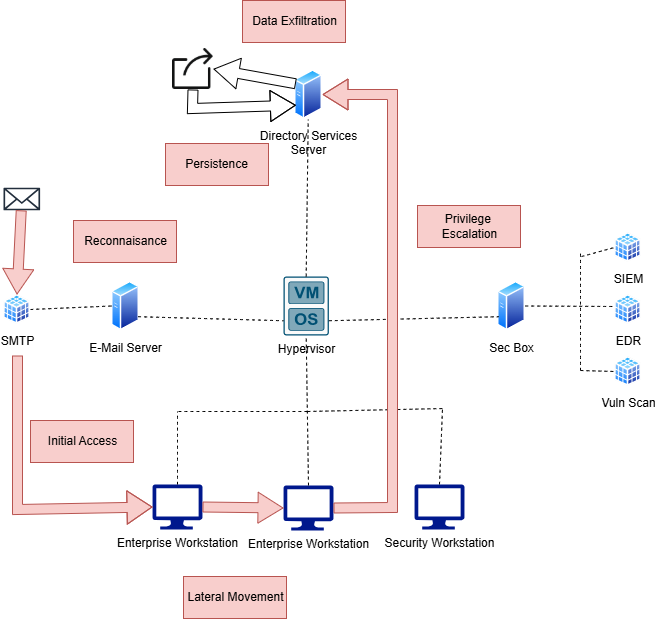

The diagram above was exported from draw.io. Its source (the exported page's mxGraphModel, read from the mxfile embedded in the PNG):
<mxGraphModel dx="1497" dy="1211" grid="0" gridSize="10" guides="1" tooltips="1" connect="1" arrows="1" fold="1" page="0" pageScale="1" pageWidth="827" pageHeight="1169" math="0" shadow="0">
  <root>
    <mxCell id="0" />
    <mxCell id="1" parent="0" />
    <mxCell id="uNIeu5TAgAA72RCAEElH-1" value="Directory Services&lt;div&gt;Server&lt;/div&gt;" style="image;aspect=fixed;perimeter=ellipsePerimeter;html=1;align=center;shadow=0;dashed=0;spacingTop=3;image=img/lib/active_directory/generic_server.svg;" vertex="1" parent="1">
      <mxGeometry x="168" y="-121" width="28.000000000000004" height="50" as="geometry" />
    </mxCell>
    <mxCell id="uNIeu5TAgAA72RCAEElH-2" value="Hypervisor&lt;div&gt;&lt;br&gt;&lt;/div&gt;" style="sketch=0;points=[[0.015,0.015,0],[0.985,0.015,0],[0.985,0.985,0],[0.015,0.985,0],[0.25,0,0],[0.5,0,0],[0.75,0,0],[1,0.25,0],[1,0.5,0],[1,0.75,0],[0.75,1,0],[0.5,1,0],[0.25,1,0],[0,0.75,0],[0,0.5,0],[0,0.25,0]];verticalLabelPosition=bottom;html=1;verticalAlign=top;aspect=fixed;align=center;pointerEvents=1;shape=mxgraph.cisco19.rect;prIcon=hypervisor;fillColor=#FAFAFA;strokeColor=#005073;" vertex="1" parent="1">
      <mxGeometry x="157" y="86" width="45.38" height="59" as="geometry" />
    </mxCell>
    <mxCell id="uNIeu5TAgAA72RCAEElH-3" value="&lt;div&gt;Sec Box&lt;/div&gt;" style="image;aspect=fixed;perimeter=ellipsePerimeter;html=1;align=center;shadow=0;dashed=0;spacingTop=3;image=img/lib/active_directory/generic_server.svg;" vertex="1" parent="1">
      <mxGeometry x="371" y="90.5" width="28.000000000000004" height="50" as="geometry" />
    </mxCell>
    <mxCell id="uNIeu5TAgAA72RCAEElH-4" value="E-Mail Server&lt;div&gt;&lt;br&gt;&lt;/div&gt;" style="image;aspect=fixed;perimeter=ellipsePerimeter;html=1;align=center;shadow=0;dashed=0;spacingTop=3;image=img/lib/active_directory/generic_server.svg;" vertex="1" parent="1">
      <mxGeometry x="-15" y="90.5" width="28.000000000000004" height="50" as="geometry" />
    </mxCell>
    <mxCell id="uNIeu5TAgAA72RCAEElH-5" value="" style="endArrow=none;dashed=1;html=1;rounded=0;fontSize=12;startSize=8;endSize=8;curved=1;exitX=0.5;exitY=0;exitDx=0;exitDy=0;exitPerimeter=0;" edge="1" parent="1" source="uNIeu5TAgAA72RCAEElH-2" target="uNIeu5TAgAA72RCAEElH-1">
      <mxGeometry width="50" height="50" relative="1" as="geometry">
        <mxPoint x="178" y="77" as="sourcePoint" />
        <mxPoint x="181" y="-13" as="targetPoint" />
      </mxGeometry>
    </mxCell>
    <mxCell id="uNIeu5TAgAA72RCAEElH-6" value="" style="endArrow=none;dashed=1;html=1;rounded=0;fontSize=12;startSize=8;endSize=8;curved=1;exitX=1;exitY=0.75;exitDx=0;exitDy=0;exitPerimeter=0;entryX=0;entryY=0.75;entryDx=0;entryDy=0;" edge="1" parent="1" source="uNIeu5TAgAA72RCAEElH-2" target="uNIeu5TAgAA72RCAEElH-3">
      <mxGeometry width="50" height="50" relative="1" as="geometry">
        <mxPoint x="224" y="129" as="sourcePoint" />
        <mxPoint x="349" y="129" as="targetPoint" />
      </mxGeometry>
    </mxCell>
    <mxCell id="uNIeu5TAgAA72RCAEElH-8" value="" style="endArrow=none;dashed=1;html=1;rounded=0;fontSize=12;startSize=8;endSize=8;curved=1;entryX=0;entryY=0.75;entryDx=0;entryDy=0;entryPerimeter=0;exitX=1;exitY=0.75;exitDx=0;exitDy=0;" edge="1" parent="1" source="uNIeu5TAgAA72RCAEElH-4" target="uNIeu5TAgAA72RCAEElH-2">
      <mxGeometry width="50" height="50" relative="1" as="geometry">
        <mxPoint x="42" y="149" as="sourcePoint" />
        <mxPoint x="243" y="199" as="targetPoint" />
      </mxGeometry>
    </mxCell>
    <mxCell id="uNIeu5TAgAA72RCAEElH-9" value="Enterprise Workstation" style="sketch=0;aspect=fixed;pointerEvents=1;shadow=0;dashed=0;html=1;strokeColor=none;labelPosition=center;verticalLabelPosition=bottom;verticalAlign=top;align=center;fillColor=#00188D;shape=mxgraph.azure.computer" vertex="1" parent="1">
      <mxGeometry x="157" y="295" width="50" height="45" as="geometry" />
    </mxCell>
    <mxCell id="uNIeu5TAgAA72RCAEElH-10" value="Enterprise Workstation" style="sketch=0;aspect=fixed;pointerEvents=1;shadow=0;dashed=0;html=1;strokeColor=none;labelPosition=center;verticalLabelPosition=bottom;verticalAlign=top;align=center;fillColor=#00188D;shape=mxgraph.azure.computer" vertex="1" parent="1">
      <mxGeometry x="26" y="294" width="50" height="45" as="geometry" />
    </mxCell>
    <mxCell id="uNIeu5TAgAA72RCAEElH-11" value="Security Workstation&lt;div&gt;&lt;br&gt;&lt;/div&gt;" style="sketch=0;aspect=fixed;pointerEvents=1;shadow=0;dashed=0;html=1;strokeColor=none;labelPosition=center;verticalLabelPosition=bottom;verticalAlign=top;align=center;fillColor=#00188D;shape=mxgraph.azure.computer" vertex="1" parent="1">
      <mxGeometry x="288" y="294" width="50" height="45" as="geometry" />
    </mxCell>
    <mxCell id="uNIeu5TAgAA72RCAEElH-12" value="" style="endArrow=none;dashed=1;html=1;rounded=0;fontSize=12;startSize=8;endSize=8;curved=1;entryX=0.5;entryY=1;entryDx=0;entryDy=0;entryPerimeter=0;exitX=0.5;exitY=0;exitDx=0;exitDy=0;exitPerimeter=0;" edge="1" parent="1" source="uNIeu5TAgAA72RCAEElH-9" target="uNIeu5TAgAA72RCAEElH-2">
      <mxGeometry width="50" height="50" relative="1" as="geometry">
        <mxPoint x="180" y="196" as="sourcePoint" />
        <mxPoint x="204.69" y="195" as="targetPoint" />
      </mxGeometry>
    </mxCell>
    <mxCell id="uNIeu5TAgAA72RCAEElH-14" value="" style="endArrow=none;dashed=1;html=1;rounded=0;fontSize=12;startSize=8;endSize=8;curved=1;" edge="1" parent="1">
      <mxGeometry width="50" height="50" relative="1" as="geometry">
        <mxPoint x="181" y="221" as="sourcePoint" />
        <mxPoint x="318" y="218" as="targetPoint" />
      </mxGeometry>
    </mxCell>
    <mxCell id="uNIeu5TAgAA72RCAEElH-15" value="" style="endArrow=none;dashed=1;html=1;rounded=0;fontSize=12;startSize=8;endSize=8;curved=1;" edge="1" parent="1">
      <mxGeometry width="50" height="50" relative="1" as="geometry">
        <mxPoint x="52" y="221" as="sourcePoint" />
        <mxPoint x="181" y="221" as="targetPoint" />
      </mxGeometry>
    </mxCell>
    <mxCell id="uNIeu5TAgAA72RCAEElH-16" value="" style="endArrow=none;dashed=1;html=1;rounded=0;fontSize=12;startSize=8;endSize=8;curved=1;exitX=0.5;exitY=0;exitDx=0;exitDy=0;exitPerimeter=0;" edge="1" parent="1" source="uNIeu5TAgAA72RCAEElH-10">
      <mxGeometry width="50" height="50" relative="1" as="geometry">
        <mxPoint x="1" y="271" as="sourcePoint" />
        <mxPoint x="51" y="221" as="targetPoint" />
      </mxGeometry>
    </mxCell>
    <mxCell id="uNIeu5TAgAA72RCAEElH-17" value="" style="endArrow=none;dashed=1;html=1;rounded=0;fontSize=12;startSize=8;endSize=8;curved=1;exitX=0.5;exitY=0;exitDx=0;exitDy=0;exitPerimeter=0;" edge="1" parent="1" source="uNIeu5TAgAA72RCAEElH-11">
      <mxGeometry width="50" height="50" relative="1" as="geometry">
        <mxPoint x="266" y="268" as="sourcePoint" />
        <mxPoint x="316" y="218" as="targetPoint" />
      </mxGeometry>
    </mxCell>
    <mxCell id="uNIeu5TAgAA72RCAEElH-19" value="SIEM" style="image;aspect=fixed;perimeter=ellipsePerimeter;html=1;align=center;shadow=0;dashed=0;spacingTop=3;image=img/lib/active_directory/database_cube.svg;" vertex="1" parent="1">
      <mxGeometry x="488" y="42" width="27" height="30" as="geometry" />
    </mxCell>
    <mxCell id="uNIeu5TAgAA72RCAEElH-20" value="EDR" style="image;aspect=fixed;perimeter=ellipsePerimeter;html=1;align=center;shadow=0;dashed=0;spacingTop=3;image=img/lib/active_directory/database_cube.svg;" vertex="1" parent="1">
      <mxGeometry x="488" y="104" width="27" height="30" as="geometry" />
    </mxCell>
    <mxCell id="uNIeu5TAgAA72RCAEElH-21" value="Vuln Scan" style="image;aspect=fixed;perimeter=ellipsePerimeter;html=1;align=center;shadow=0;dashed=0;spacingTop=3;image=img/lib/active_directory/database_cube.svg;" vertex="1" parent="1">
      <mxGeometry x="488" y="166" width="27" height="30" as="geometry" />
    </mxCell>
    <mxCell id="uNIeu5TAgAA72RCAEElH-22" value="" style="endArrow=none;dashed=1;html=1;rounded=0;fontSize=12;startSize=8;endSize=8;curved=1;exitX=1;exitY=0.5;exitDx=0;exitDy=0;" edge="1" parent="1" source="uNIeu5TAgAA72RCAEElH-3">
      <mxGeometry width="50" height="50" relative="1" as="geometry">
        <mxPoint x="399" y="119" as="sourcePoint" />
        <mxPoint x="488" y="116" as="targetPoint" />
      </mxGeometry>
    </mxCell>
    <mxCell id="uNIeu5TAgAA72RCAEElH-23" value="" style="endArrow=none;dashed=1;html=1;rounded=0;fontSize=12;startSize=8;endSize=8;curved=1;" edge="1" parent="1">
      <mxGeometry width="50" height="50" relative="1" as="geometry">
        <mxPoint x="454" y="180" as="sourcePoint" />
        <mxPoint x="454" y="61" as="targetPoint" />
      </mxGeometry>
    </mxCell>
    <mxCell id="uNIeu5TAgAA72RCAEElH-24" value="" style="endArrow=none;dashed=1;html=1;rounded=0;fontSize=12;startSize=8;endSize=8;curved=1;entryX=0;entryY=0.5;entryDx=0;entryDy=0;" edge="1" parent="1" target="uNIeu5TAgAA72RCAEElH-19">
      <mxGeometry width="50" height="50" relative="1" as="geometry">
        <mxPoint x="455" y="66" as="sourcePoint" />
        <mxPoint x="500" y="16" as="targetPoint" />
      </mxGeometry>
    </mxCell>
    <mxCell id="uNIeu5TAgAA72RCAEElH-25" value="" style="endArrow=none;dashed=1;html=1;rounded=0;fontSize=12;startSize=8;endSize=8;curved=1;entryX=0;entryY=0.5;entryDx=0;entryDy=0;" edge="1" parent="1" target="uNIeu5TAgAA72RCAEElH-21">
      <mxGeometry width="50" height="50" relative="1" as="geometry">
        <mxPoint x="454" y="180" as="sourcePoint" />
        <mxPoint x="504" y="130" as="targetPoint" />
      </mxGeometry>
    </mxCell>
    <mxCell id="uNIeu5TAgAA72RCAEElH-28" value="SMTP&lt;div&gt;&lt;br&gt;&lt;/div&gt;" style="image;aspect=fixed;perimeter=ellipsePerimeter;html=1;align=center;shadow=0;dashed=0;spacingTop=3;image=img/lib/active_directory/database_cube.svg;" vertex="1" parent="1">
      <mxGeometry x="-123" y="104" width="27" height="30" as="geometry" />
    </mxCell>
    <mxCell id="uNIeu5TAgAA72RCAEElH-29" value="" style="endArrow=none;dashed=1;html=1;rounded=0;fontSize=12;startSize=8;endSize=8;curved=1;entryX=0;entryY=0.5;entryDx=0;entryDy=0;exitX=1;exitY=0.5;exitDx=0;exitDy=0;" edge="1" parent="1" source="uNIeu5TAgAA72RCAEElH-28" target="uNIeu5TAgAA72RCAEElH-4">
      <mxGeometry width="50" height="50" relative="1" as="geometry">
        <mxPoint x="-127" y="152" as="sourcePoint" />
        <mxPoint x="-77" y="102" as="targetPoint" />
      </mxGeometry>
    </mxCell>
    <mxCell id="uNIeu5TAgAA72RCAEElH-31" value="" style="sketch=0;outlineConnect=0;fontColor=#232F3E;gradientColor=none;fillColor=#232F3D;strokeColor=none;dashed=0;verticalLabelPosition=bottom;verticalAlign=top;align=center;html=1;fontSize=12;fontStyle=0;aspect=fixed;pointerEvents=1;shape=mxgraph.aws4.email_2;" vertex="1" parent="1">
      <mxGeometry x="-123" y="-3" width="36.61" height="23" as="geometry" />
    </mxCell>
    <mxCell id="uNIeu5TAgAA72RCAEElH-33" value="" style="shape=flexArrow;endArrow=classic;html=1;rounded=0;fontSize=12;startSize=8;endSize=8;curved=1;entryX=0.5;entryY=0;entryDx=0;entryDy=0;fillColor=#f8cecc;strokeColor=#b85450;" edge="1" parent="1" source="uNIeu5TAgAA72RCAEElH-31" target="uNIeu5TAgAA72RCAEElH-28">
      <mxGeometry width="50" height="50" relative="1" as="geometry">
        <mxPoint x="-93" y="70" as="sourcePoint" />
        <mxPoint x="-43" y="20" as="targetPoint" />
      </mxGeometry>
    </mxCell>
    <mxCell id="uNIeu5TAgAA72RCAEElH-34" value="Reconnaisance" style="rounded=0;redSpace=wrap;html=1;fillColor=#f8cecc;strokeColor=#b85450;" vertex="1" parent="1">
      <mxGeometry x="-53" y="30" width="103" height="42" as="geometry" />
    </mxCell>
    <mxCell id="uNIeu5TAgAA72RCAEElH-37" value="" style="shape=flexArrow;endArrow=classic;html=1;rounded=0;fontSize=12;startSize=8;endSize=8;curved=1;endWidth=22.35294117647059;entryX=0;entryY=0.5;entryDx=0;entryDy=0;entryPerimeter=0;fillColor=#f8cecc;strokeColor=#b85450;" edge="1" parent="1" target="uNIeu5TAgAA72RCAEElH-10">
      <mxGeometry width="50" height="50" relative="1" as="geometry">
        <mxPoint x="-109" y="165" as="sourcePoint" />
        <mxPoint x="-109" y="298" as="targetPoint" />
        <Array as="points">
          <mxPoint x="-109" y="319" />
        </Array>
      </mxGeometry>
    </mxCell>
    <mxCell id="uNIeu5TAgAA72RCAEElH-40" value="" style="shape=flexArrow;endArrow=classic;html=1;rounded=0;fontSize=12;startSize=8;endSize=8;curved=1;exitX=1;exitY=0.5;exitDx=0;exitDy=0;exitPerimeter=0;entryX=0;entryY=0.5;entryDx=0;entryDy=0;entryPerimeter=0;fillColor=#f8cecc;strokeColor=#b85450;" edge="1" parent="1" source="uNIeu5TAgAA72RCAEElH-10" target="uNIeu5TAgAA72RCAEElH-9">
      <mxGeometry width="50" height="50" relative="1" as="geometry">
        <mxPoint x="91" y="305" as="sourcePoint" />
        <mxPoint x="141" y="255" as="targetPoint" />
      </mxGeometry>
    </mxCell>
    <mxCell id="uNIeu5TAgAA72RCAEElH-41" value="" style="shape=flexArrow;endArrow=classic;html=1;rounded=0;fontSize=12;startSize=8;endSize=8;curved=1;exitX=1;exitY=0.5;exitDx=0;exitDy=0;exitPerimeter=0;entryX=1;entryY=0.5;entryDx=0;entryDy=0;fillColor=#f8cecc;strokeColor=#b85450;" edge="1" parent="1" source="uNIeu5TAgAA72RCAEElH-9" target="uNIeu5TAgAA72RCAEElH-1">
      <mxGeometry width="50" height="50" relative="1" as="geometry">
        <mxPoint x="232" y="305" as="sourcePoint" />
        <mxPoint x="272" y="-109" as="targetPoint" />
        <Array as="points">
          <mxPoint x="266" y="317" />
          <mxPoint x="266" y="-96" />
        </Array>
      </mxGeometry>
    </mxCell>
    <mxCell id="uNIeu5TAgAA72RCAEElH-42" value="Initial Access" style="rounded=0;redSpace=wrap;html=1;fillColor=#f8cecc;strokeColor=#b85450;" vertex="1" parent="1">
      <mxGeometry x="-96" y="230" width="103" height="42" as="geometry" />
    </mxCell>
    <mxCell id="uNIeu5TAgAA72RCAEElH-43" value="Lateral Movement" style="rounded=0;redSpace=wrap;html=1;fillColor=#f8cecc;strokeColor=#b85450;" vertex="1" parent="1">
      <mxGeometry x="57" y="386" width="103" height="42" as="geometry" />
    </mxCell>
    <mxCell id="uNIeu5TAgAA72RCAEElH-44" value="&lt;div&gt;&lt;br&gt;&lt;/div&gt;Privilege&amp;nbsp;&lt;div&gt;Escalation&lt;div&gt;&lt;br&gt;&lt;/div&gt;&lt;/div&gt;" style="rounded=0;redSpace=wrap;html=1;fillColor=#f8cecc;strokeColor=#b85450;" vertex="1" parent="1">
      <mxGeometry x="291" y="15" width="103" height="42" as="geometry" />
    </mxCell>
    <mxCell id="uNIeu5TAgAA72RCAEElH-46" value="" style="shape=image;html=1;verticalAlign=top;verticalLabelPosition=bottom;labelBackgroundColor=#ffffff;imageAspect=0;aspect=fixed;image=https://cdn2.iconfinder.com/data/icons/navigation-set-arrows-part-two/32/Share-128.png" vertex="1" parent="1">
      <mxGeometry x="46" y="-142" width="41" height="41" as="geometry" />
    </mxCell>
    <mxCell id="uNIeu5TAgAA72RCAEElH-47" value="" style="shape=flexArrow;endArrow=classic;html=1;rounded=0;fontSize=12;startSize=8;endSize=8;curved=1;exitX=0;exitY=0.25;exitDx=0;exitDy=0;entryX=1;entryY=0.5;entryDx=0;entryDy=0;" edge="1" parent="1" source="uNIeu5TAgAA72RCAEElH-1" target="uNIeu5TAgAA72RCAEElH-46">
      <mxGeometry width="50" height="50" relative="1" as="geometry">
        <mxPoint x="128" y="-123" as="sourcePoint" />
        <mxPoint x="178" y="-173" as="targetPoint" />
      </mxGeometry>
    </mxCell>
    <mxCell id="uNIeu5TAgAA72RCAEElH-48" value="" style="shape=flexArrow;endArrow=classic;html=1;rounded=0;fontSize=12;startSize=8;endSize=8;curved=1;exitX=0.5;exitY=1;exitDx=0;exitDy=0;entryX=0;entryY=0.75;entryDx=0;entryDy=0;" edge="1" parent="1" source="uNIeu5TAgAA72RCAEElH-46" target="uNIeu5TAgAA72RCAEElH-1">
      <mxGeometry width="50" height="50" relative="1" as="geometry">
        <mxPoint x="73" y="-37" as="sourcePoint" />
        <mxPoint x="123" y="-87" as="targetPoint" />
        <Array as="points">
          <mxPoint x="66" y="-82" />
        </Array>
      </mxGeometry>
    </mxCell>
    <mxCell id="uNIeu5TAgAA72RCAEElH-49" value="Persistence" style="rounded=0;redSpace=wrap;html=1;fillColor=#f8cecc;strokeColor=#b85450;" vertex="1" parent="1">
      <mxGeometry x="39" y="-47" width="103" height="42" as="geometry" />
    </mxCell>
    <mxCell id="uNIeu5TAgAA72RCAEElH-50" value="Data Exfiltration" style="rounded=0;redSpace=wrap;html=1;fillColor=#f8cecc;strokeColor=#b85450;" vertex="1" parent="1">
      <mxGeometry x="116" y="-190" width="103" height="42" as="geometry" />
    </mxCell>
  </root>
</mxGraphModel>